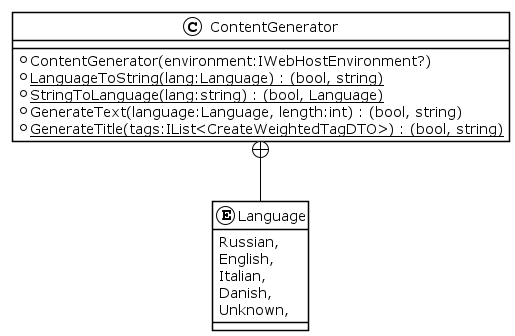

The diagram above was rendered by PlantUML. Its source (embedded in the PNG):
@startuml
!theme plain
class ContentGenerator {
    + ContentGenerator(environment:IWebHostEnvironment?)
    + {static} LanguageToString(lang:Language) : (bool, string)
    + {static} StringToLanguage(lang:string) : (bool, Language)
    + GenerateText(language:Language, length:int) : (bool, string)
    + {static} GenerateTitle(tags:IList<CreateWeightedTagDTO>) : (bool, string)
}
enum Language {
    Russian,
    English,
    Italian,
    Danish,
    Unknown,
}
ContentGenerator +-- Language
@enduml